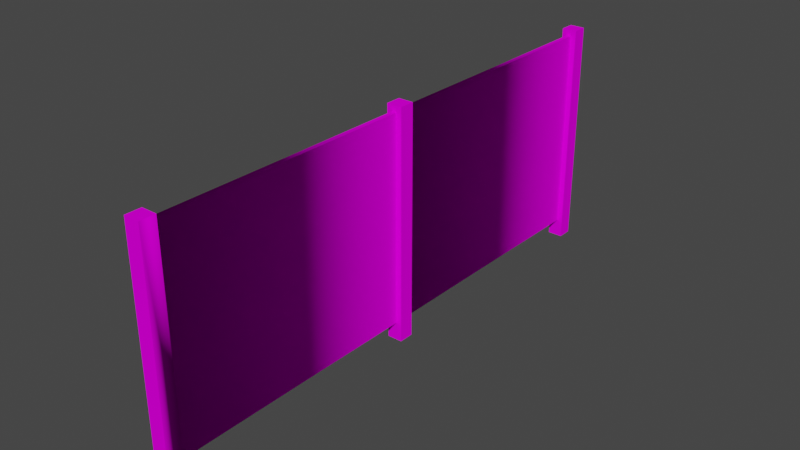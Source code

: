 # Source: object.blend  (saved by Blender 2.82.7; exported with 4.5.12 LTS)
import bpy
from mathutils import Matrix  # noqa: F401  (used for matrix-valued properties, if any)

bpy.ops.wm.read_factory_settings(use_empty=True)
scene = bpy.context.scene
scene.name = 'Scene'

# ---- collections
col_collection = bpy.data.collections.new('Collection'); scene.collection.children.link(col_collection)

# ---- images (referenced by path relative to the original .blend; pixels are not part of the script)
import os
ASSET_DIR = os.environ.get("B2B_ASSET_DIR", "")  # directory of the original .blend (textures are referenced by path, not embedded)
HERE = os.path.dirname(os.path.abspath(__file__))  # packed textures are extracted next to this script under _unpacked/

def load_image(name, relpath, width, height, colorspace="sRGB"):
    """Load a texture the original file referenced (path relative to the .blend, or extracted next to this script)."""
    p = next((c for c in (os.path.join(HERE, relpath), os.path.join(ASSET_DIR, relpath)) if relpath and os.path.exists(c)), "")
    if p:
        img = bpy.data.images.load(p, check_existing=True)
        img.name = name
    else:  # same state as the original file: an image datablock whose file is absent (Cycles renders it pink)
        img = bpy.data.images.new(name, width, height)
        img.source = "FILE"
        img.filepath = "//" + (relpath or name)
    img.colorspace_settings.name = colorspace
    return img
img_naps_pvc_fence_png = load_image('NAPS_PVC_Fence.png', 'NAPS_PVC_Fence.png', 1024, 1024, 'sRGB')

# ---- materials (node trees are filled in below, after node groups)
mat_default_017 = bpy.data.materials.new('Default.017')
mat_default_017.use_transparent_shadow = False
mat_default_017.diffuse_color = (1.0, 1.0, 1.0, 1.0)
mat_default_017.roughness = 0.0
mat_default_017.specular_intensity = 0.0

# ---- node groups
ng_auto_smooth = bpy.data.node_groups.new('Auto Smooth', 'GeometryNodeTree')
_s = ng_auto_smooth.interface.new_socket(name='Geometry', in_out='OUTPUT', socket_type='NodeSocketGeometry')
_s = ng_auto_smooth.interface.new_socket(name='Geometry', in_out='INPUT', socket_type='NodeSocketGeometry')
_s = ng_auto_smooth.interface.new_socket(name='Angle', in_out='INPUT', socket_type='NodeSocketFloat')
_s.subtype = 'ANGLE'
_s.min_value = 0.0
_s.max_value = 3.142
ng_auto_smooth.is_modifier = True
_N = ng_auto_smooth.nodes; _L = ng_auto_smooth.links
n0 = _N.new('NodeGroupOutput'); n0.name = 'Group Output'; n0.location = (480, -100)
n1 = _N.new('NodeGroupInput'); n1.name = 'Group Input'; n1.location = (-420, -300)
n2 = _N.new('NodeGroupInput'); n2.name = 'Group Input.001'; n2.location = (-60, -100)
n3 = _N.new('GeometryNodeSetShadeSmooth'); n3.name = 'Set Shade Smooth'; n3.location = (120, -100)
n3.domain = 'EDGE'
n4 = _N.new('GeometryNodeSetShadeSmooth'); n4.name = 'Set Shade Smooth.001'; n4.location = (300, -100)
n5 = _N.new('GeometryNodeInputMeshEdgeAngle'); n5.name = 'Edge Angle'; n5.location = (-420, -220)
n6 = _N.new('GeometryNodeInputEdgeSmooth'); n6.name = 'Is Edge Smooth'; n6.location = (-60, -160)
n7 = _N.new('GeometryNodeInputShadeSmooth'); n7.name = 'Is Face Smooth'; n7.location = (-240, -340)
n8 = _N.new('FunctionNodeBooleanMath'); n8.name = 'Boolean Math'; n8.location = (-60, -220)
n9 = _N.new('FunctionNodeCompare'); n9.name = 'Compare'; n9.location = (-240, -180)
n9.operation = 'LESS_EQUAL'
_L.new(n5.outputs[0], n9.inputs[0])
_L.new(n4.outputs[0], n0.inputs[0])
_L.new(n1.outputs[1], n9.inputs[1])
_L.new(n9.outputs[0], n8.inputs[0])
_L.new(n7.outputs[0], n8.inputs[1])
_L.new(n2.outputs[0], n3.inputs[0])
_L.new(n6.outputs[0], n3.inputs[1])
_L.new(n3.outputs[0], n4.inputs[0])
_L.new(n8.outputs[0], n3.inputs[2])
n0.is_active_output = True

# ---- material node trees
mat_default_017.use_nodes = True; mat_default_017.node_tree.nodes.clear()
_N = mat_default_017.node_tree.nodes; _L = mat_default_017.node_tree.links
n0 = _N.new('ShaderNodeOutputMaterial'); n0.name = 'Material Output'; n0.location = (300, 300)
n1 = _N.new('ShaderNodeBsdfPrincipled'); n1.name = 'Principled BSDF'; n1.location = (10, 300)
n1.distribution = 'GGX'
n1.subsurface_method = 'BURLEY'
n1.inputs[3].default_value = 1.45
n1.inputs[13].default_value = 0.0
n1.inputs[27].default_value = (0.0, 0.0, 0.0, 1.0)
n1.inputs[28].default_value = 1.0
n2 = _N.new('ShaderNodeTexImage'); n2.name = 'Image Texture'; n2.location = (0, 0)
n2.image = img_naps_pvc_fence_png
_L.new(n1.outputs[0], n0.inputs[0])
_L.new(n2.outputs[0], n1.inputs[0])
n0.is_active_output = True

# ---- world
world_world = bpy.data.worlds.new('World'); scene.world = world_world
world_world.use_nodes = True; world_world.node_tree.nodes.clear()
_N = world_world.node_tree.nodes; _L = world_world.node_tree.links
n0 = _N.new('ShaderNodeOutputWorld'); n0.name = 'World Output'; n0.location = (300, 300)
n1 = _N.new('ShaderNodeBackground'); n1.name = 'Background'; n1.location = (10, 300)
n1.inputs[0].default_value = (0.05088, 0.05088, 0.05088, 1.0)
_L.new(n1.outputs[0], n0.inputs[0])
n0.is_active_output = True
world_world.color = (0.05088, 0.05088, 0.05088)
world_world.use_sun_shadow = False
world_world.sun_shadow_jitter_overblur = 0.0

# ---- meshes
me_poly_os_0_011 = bpy.data.meshes.new('poly_os=0.011')
me_poly_os_0_011.from_pydata([(2.227, -0.8128, 0.0191), (2.227, -0.8128, -0.0191), (0.0635, -0.8128, -0.0191), (2.343, 0.9652, 0.0635), (2.343, -0.9652, -0.0635), (0.0635, 0.9144, 0.0191), (2.227, 0.9144, -0.0191), (2.227, 0.9144, 0.0191), (0.0635, 0.9144, -0.0191), (2.343, -0.9652, 0.0635), (2.343, 0.9652, -0.0635), (2.217, 0.9652, -0.0635), (2.217, -0.9652, -0.0635), (2.217, 0.9652, 0.0635), (2.217, -0.9652, 0.0635), (-0.0635, 0.9652, 0.0635), (-0.0635, -0.9652, 0.0635), (-0.0635, -0.9652, -0.0635), (-0.0635, 0.9652, -0.0635), (0.0635, -0.9652, 0.0635), (0.0635, -0.8128, 0.0191), (0.0635, 0.9652, 0.0635), (0.0635, -0.9652, -0.0635), (0.0635, 0.9652, -0.0635), (-2.216, 0.9144, 0.0191), (-0.0529, -0.8128, 0.0191), (-0.0529, -0.8128, -0.0191), (-2.343, -0.9652, -0.0635), (-2.343, -0.9652, 0.0635), (-2.343, 0.9652, -0.0635), (-0.0529, 0.9144, -0.0191), (-2.216, 0.9144, -0.0191), (-0.0529, 0.9144, 0.0191), (-2.216, -0.9652, -0.0635), (-2.216, -0.8128, 0.0191), (-2.216, -0.9652, 0.0635), (-2.216, 0.9652, -0.0635), (-2.216, -0.8128, -0.0191), (-2.343, 0.9652, 0.0635), (-2.216, 0.9652, 0.0635)], [], [(12, 11, 10, 4), (37, 31, 30, 26), (11, 13, 3, 10), (9, 4, 10, 3), (34, 25, 32, 24), (31, 24, 32, 30), (5, 20, 2, 8), (7, 0, 1, 6), (32, 25, 26, 30), (9, 3, 13, 14), (16, 19, 21, 15), (17, 18, 23, 22), (14, 13, 11, 12), (21, 19, 22, 2, 20), (1, 2, 8, 6), (16, 15, 18, 17), (27, 29, 36, 33), (39, 36, 33, 37, 31, 24, 34, 35), (28, 38, 29, 27), (35, 39, 38, 28), (24, 31, 37, 33, 36, 39, 34), (20, 0, 7, 5), (33, 35, 34, 37), (34, 39, 35, 33, 37), (8, 5, 7, 6), (5, 8, 2, 22, 23, 21, 20), (18, 15, 21, 23), (38, 39, 36, 29)])
me_poly_os_0_011.polygons.foreach_set('use_smooth', [True] * 28)
_uv = me_poly_os_0_011.uv_layers.new(name='UVMap')
_uv.uv.foreach_set('vector', [0.0194, 0.3842, 0.0189, 0.4084, 0.0173, 0.4083, 0.0178, 0.3842, 0.9241, 0.31, 0.9241, 0.963, 0.1061, 0.963, 0.1061, 0.31, 0.0189, 0.4084, 0.0189, 0.4099, 0.0173, 0.4099, 0.0173, 0.4083, 0.0163, 0.3842, 0.0178, 0.3842, 0.0173, 0.4083, 0.0157, 0.4083, 0.0867, 0.3102, 0.9047, 0.3102, 0.9047, 0.9632, 0.0867, 0.9632, 0.0495, 0.3859, 0.0495, 0.3854, 0.0765, 0.386, 0.0765, 0.3865, 0.0495, 0.3843, 0.0279, 0.3839, 0.0279, 0.3834, 0.0495, 0.3838, 0.0, 0.0, 0.0, 0.0, 0.0, 0.0, 0.0, 0.0, 0.0, 0.0, 0.0, 0.0, 0.0, 0.0, 0.0, 0.0, 0.0226, 0.3843, 0.0221, 0.4084, 0.0205, 0.4084, 0.021, 0.3843, 0.021, 0.3843, 0.0226, 0.3843, 0.0221, 0.4084, 0.0205, 0.4084, 0.0194, 0.3842, 0.0189, 0.4084, 0.0173, 0.4083, 0.0178, 0.3842, 0.021, 0.3843, 0.0205, 0.4084, 0.0189, 0.4084, 0.0194, 0.3842, 0.0157, 0.4083, 0.0163, 0.3842, 0.0178, 0.3842, 0.0172, 0.3861, 0.0168, 0.3861, 0.1061, 0.31, 0.9241, 0.31, 0.9241, 0.963, 0.1061, 0.963, 0.021, 0.3843, 0.0205, 0.4084, 0.0189, 0.4084, 0.0194, 0.3842, 0.0479, 0.3848, 0.0474, 0.409, 0.0458, 0.4089, 0.0463, 0.3848, 0.0442, 0.4089, 0.0458, 0.4089, 0.0463, 0.3848, 0.0457, 0.3867, 0.0453, 0.4083, 0.0448, 0.4083, 0.0453, 0.3867, 0.0447, 0.3848, 0.0495, 0.3849, 0.049, 0.409, 0.0474, 0.409, 0.0479, 0.3848, 0.0511, 0.3849, 0.0506, 0.409, 0.049, 0.409, 0.0495, 0.3849, 0.0448, 0.4083, 0.0453, 0.4083, 0.0457, 0.3867, 0.0463, 0.3848, 0.0458, 0.4089, 0.0442, 0.4089, 0.0453, 0.3867, 0.0867, 0.3102, 0.9047, 0.3102, 0.9047, 0.9632, 0.0867, 0.9632, 0.0463, 0.3848, 0.0447, 0.3848, 0.0453, 0.3867, 0.0457, 0.3867, 0.0453, 0.3867, 0.0442, 0.4089, 0.0447, 0.3848, 0.0463, 0.3848, 0.0457, 0.3867, 0.0495, 0.3859, 0.0495, 0.3854, 0.0765, 0.386, 0.0765, 0.3865, 0.0163, 0.4077, 0.0168, 0.4077, 0.0172, 0.3861, 0.0178, 0.3842, 0.0173, 0.4083, 0.0157, 0.4083, 0.0168, 0.3861, 0.0189, 0.4084, 0.0189, 0.4099, 0.0173, 0.4099, 0.0173, 0.4083, 0.0474, 0.4105, 0.0458, 0.4105, 0.0458, 0.4089, 0.0474, 0.409])
me_poly_os_0_011.materials.append(mat_default_017)
me_poly_os_0_011.use_remesh_fix_poles = True
me_poly_os_0_011.use_remesh_preserve_attributes = False
me_poly_os_0_011.use_mirror_vertex_groups = False
me_poly_os_0_011.update()

# ---- objects
ob_naps_vinyl_fence2_obj = bpy.data.objects.new('NAPS_Vinyl_Fence2.obj', None)
ob_default_lod = bpy.data.objects.new('Default LOD', None)
ob_poly_os_0_hard__blend_yes = bpy.data.objects.new('POLY_OS=0 HARD= BLEND=yes', me_poly_os_0_011)

# ---- transforms, parenting, visibility, modifiers, constraints
ob_naps_vinyl_fence2_obj.location = (0.0, 0.0, 0.0)
ob_naps_vinyl_fence2_obj.rotation_euler = (1.571, -0.0, 1.571)
ob_naps_vinyl_fence2_obj.empty_display_size = 0.01
ob_naps_vinyl_fence2_obj.lineart.crease_threshold = 0.0
ob_default_lod.parent = ob_naps_vinyl_fence2_obj
ob_default_lod.location = (0.0, 0.0, 0.0)
ob_default_lod.empty_display_size = 0.01
ob_default_lod.lineart.crease_threshold = 0.0
ob_poly_os_0_hard__blend_yes.parent = ob_default_lod
ob_poly_os_0_hard__blend_yes.location = (0.0, 0.9652, 0.0)
ob_poly_os_0_hard__blend_yes.show_transparent = True
ob_poly_os_0_hard__blend_yes.lineart.crease_threshold = 0.0
_m = ob_poly_os_0_hard__blend_yes.modifiers.new('Auto Smooth', 'NODES')
_m.node_group = ng_auto_smooth
_gi = [s.identifier for s in ng_auto_smooth.interface.items_tree if s.item_type == 'SOCKET' and s.in_out == 'INPUT']
_m[_gi[1]] = 0.7854  # Angle

# ---- collection membership
col_collection.objects.link(ob_naps_vinyl_fence2_obj)
col_collection.objects.link(ob_default_lod)
col_collection.objects.link(ob_poly_os_0_hard__blend_yes)

# ---- scene / render settings (as saved in the file)
scene.frame_start = 1; scene.frame_end = 250; scene.frame_set(1)
scene.render.engine = 'BLENDER_EEVEE_NEXT'
scene.cycles.use_denoising = False
scene.cycles.samples = 128
scene.cycles.sampling_pattern = 'TABULATED_SOBOL'
scene.cycles.use_adaptive_sampling = False
scene.cycles.use_light_tree = False
scene.view_settings.view_transform = 'Filmic'
bpy.context.view_layer.update()

# ---- added for rendering (the .blend has no active camera and no usable light): camera, sun
cam_auto = bpy.data.cameras.new('AutoCamera')
cam_auto.lens = 50.0
cam_auto.sensor_width = 36.0
cam_auto.clip_end = 1000.0
ob_auto_camera = bpy.data.objects.new('AutoCamera', cam_auto)
scene.collection.objects.link(ob_auto_camera)
ob_auto_camera.location = (4.6914, -5.62968, 4.71832)
ob_auto_camera.rotation_euler = (1.09748, -7.21219e-08, 0.694738)
scene.camera = ob_auto_camera
light_auto_sun = bpy.data.lights.new('AutoSun', 'SUN')
light_auto_sun.energy = 3.0
light_auto_sun.angle = 0.0523599
ob_auto_sun = bpy.data.objects.new('AutoSun', light_auto_sun)
scene.collection.objects.link(ob_auto_sun)
ob_auto_sun.rotation_euler = (0.872665, 0.174533, 0.523599)
bpy.context.view_layer.update()
